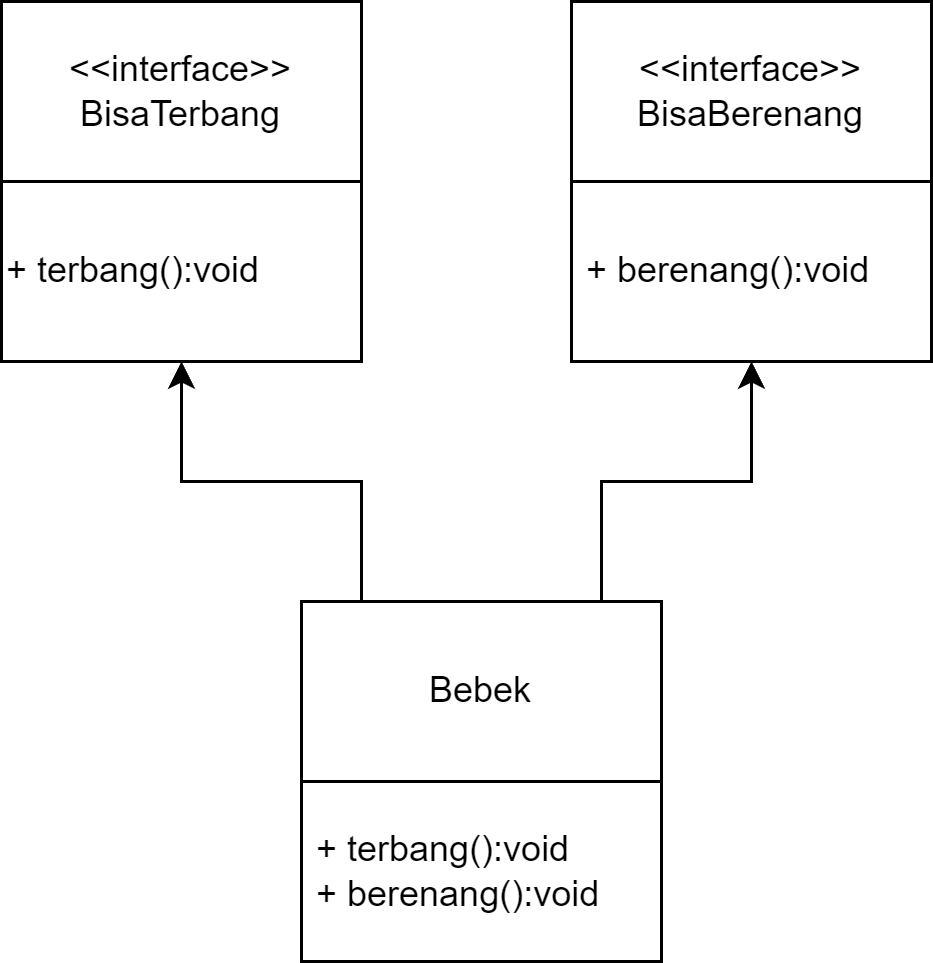

The diagram above was exported from draw.io. Its source (the exported page's mxGraphModel, read from the mxfile embedded in the PNG):
<mxGraphModel dx="780" dy="542" grid="1" gridSize="10" guides="1" tooltips="1" connect="1" arrows="1" fold="1" page="1" pageScale="1" pageWidth="827" pageHeight="1169" math="0" shadow="0">
  <root>
    <mxCell id="0" />
    <mxCell id="1" parent="0" />
    <mxCell id="84bScZhZZj3JCzpJ6FeQ-2" value="&amp;lt;&amp;lt;interface&amp;gt;&amp;gt;&lt;div&gt;BisaTerbang&lt;br&gt;&lt;/div&gt;" style="rounded=0;whiteSpace=wrap;html=1;" vertex="1" parent="1">
      <mxGeometry x="340" y="250" width="120" height="60" as="geometry" />
    </mxCell>
    <mxCell id="84bScZhZZj3JCzpJ6FeQ-3" value="+&amp;nbsp;terbang():void" style="rounded=0;whiteSpace=wrap;html=1;align=left;" vertex="1" parent="1">
      <mxGeometry x="340" y="310" width="120" height="60" as="geometry" />
    </mxCell>
    <mxCell id="84bScZhZZj3JCzpJ6FeQ-4" value="&amp;lt;&amp;lt;interface&amp;gt;&amp;gt;&lt;div&gt;BisaBerenang&lt;br&gt;&lt;/div&gt;" style="rounded=0;whiteSpace=wrap;html=1;" vertex="1" parent="1">
      <mxGeometry x="530" y="250" width="120" height="60" as="geometry" />
    </mxCell>
    <mxCell id="84bScZhZZj3JCzpJ6FeQ-5" value="&amp;nbsp;+ berenang():void" style="rounded=0;whiteSpace=wrap;html=1;align=left;" vertex="1" parent="1">
      <mxGeometry x="530" y="310" width="120" height="60" as="geometry" />
    </mxCell>
    <mxCell id="84bScZhZZj3JCzpJ6FeQ-9" value="" style="edgeStyle=orthogonalEdgeStyle;rounded=0;orthogonalLoop=1;jettySize=auto;html=1;" edge="1" parent="1" source="84bScZhZZj3JCzpJ6FeQ-6" target="84bScZhZZj3JCzpJ6FeQ-5">
      <mxGeometry relative="1" as="geometry">
        <Array as="points">
          <mxPoint x="540" y="410" />
          <mxPoint x="590" y="410" />
        </Array>
      </mxGeometry>
    </mxCell>
    <mxCell id="84bScZhZZj3JCzpJ6FeQ-6" value="&lt;div&gt;Bebek&lt;/div&gt;" style="rounded=0;whiteSpace=wrap;html=1;" vertex="1" parent="1">
      <mxGeometry x="440" y="450" width="120" height="60" as="geometry" />
    </mxCell>
    <mxCell id="84bScZhZZj3JCzpJ6FeQ-7" value="&lt;div&gt;&amp;nbsp;+ terbang():void&lt;/div&gt;&lt;div&gt;&amp;nbsp;+ berenang():void&lt;/div&gt;" style="rounded=0;whiteSpace=wrap;html=1;align=left;" vertex="1" parent="1">
      <mxGeometry x="440" y="510" width="120" height="60" as="geometry" />
    </mxCell>
    <mxCell id="84bScZhZZj3JCzpJ6FeQ-11" value="" style="edgeStyle=orthogonalEdgeStyle;rounded=0;orthogonalLoop=1;jettySize=auto;html=1;entryX=0.5;entryY=1;entryDx=0;entryDy=0;" edge="1" parent="1" target="84bScZhZZj3JCzpJ6FeQ-3">
      <mxGeometry relative="1" as="geometry">
        <mxPoint x="460" y="450" as="sourcePoint" />
        <mxPoint x="510" y="370" as="targetPoint" />
        <Array as="points">
          <mxPoint x="460" y="410" />
          <mxPoint x="400" y="410" />
        </Array>
      </mxGeometry>
    </mxCell>
  </root>
</mxGraphModel>